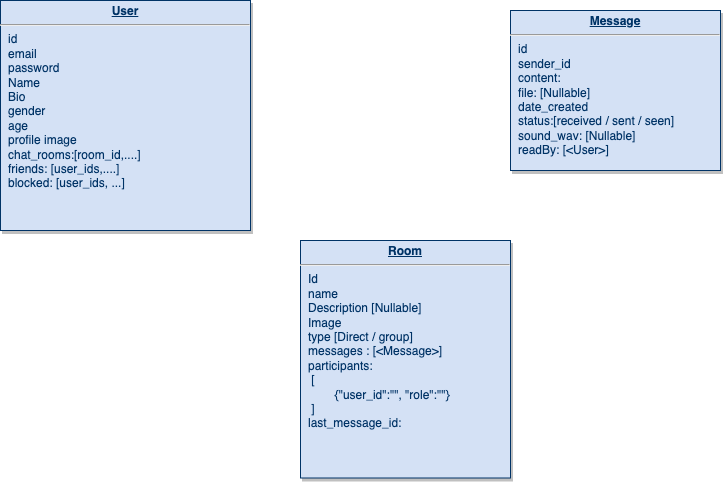

The diagram above was exported from draw.io. Its source (the exported page's mxGraphModel, read from the mxfile embedded in the PNG):
<mxGraphModel dx="823" dy="447" grid="1" gridSize="10" guides="1" tooltips="1" connect="1" arrows="1" fold="1" page="1" pageScale="1" pageWidth="826" pageHeight="1169" background="none" math="0" shadow="0">
  <root>
    <mxCell id="0" />
    <mxCell id="1" parent="0" />
    <mxCell id="20" value="&lt;p style=&quot;margin: 0px; margin-top: 4px; text-align: center; text-decoration: underline;&quot;&gt;&lt;b&gt;Room&lt;/b&gt;&lt;/p&gt;&lt;hr&gt;&lt;p style=&quot;margin: 0px; margin-left: 8px;&quot;&gt;Id&lt;/p&gt;&lt;p style=&quot;margin: 0px; margin-left: 8px;&quot;&gt;name&lt;/p&gt;&lt;p style=&quot;margin: 0px; margin-left: 8px;&quot;&gt;Description [Nullable]&lt;/p&gt;&lt;p style=&quot;margin: 0px; margin-left: 8px;&quot;&gt;Image&lt;/p&gt;&lt;p style=&quot;margin: 0px; margin-left: 8px;&quot;&gt;type [Direct / group]&lt;/p&gt;&lt;p style=&quot;margin: 0px; margin-left: 8px;&quot;&gt;messages : [&amp;lt;Message&amp;gt;]&lt;/p&gt;&lt;p style=&quot;margin: 0px; margin-left: 8px;&quot;&gt;participants:&amp;nbsp;&lt;/p&gt;&lt;p style=&quot;margin: 0px; margin-left: 8px;&quot;&gt;&amp;nbsp;[&amp;nbsp;&lt;/p&gt;&lt;p style=&quot;margin: 0px; margin-left: 8px;&quot;&gt;&lt;span style=&quot;white-space: pre;&quot;&gt;&#09;&lt;/span&gt;{&quot;user_id&quot;:&quot;&quot;, &quot;role&quot;:&quot;&quot;}&lt;br&gt;&lt;/p&gt;&lt;p style=&quot;margin: 0px; margin-left: 8px;&quot;&gt;&amp;nbsp;]&lt;/p&gt;&lt;p style=&quot;margin: 0px; margin-left: 8px;&quot;&gt;last_message_id:&amp;nbsp;&lt;/p&gt;&lt;p style=&quot;margin: 0px; margin-left: 8px;&quot;&gt;&lt;br&gt;&lt;/p&gt;&lt;p style=&quot;margin: 0px; margin-left: 8px;&quot;&gt;&lt;br&gt;&lt;/p&gt;&lt;p style=&quot;margin: 0px; margin-left: 8px;&quot;&gt;&lt;br&gt;&lt;/p&gt;&lt;p style=&quot;margin: 0px; margin-left: 8px;&quot;&gt;&lt;br&gt;&lt;/p&gt;&lt;p style=&quot;margin: 0px; margin-left: 8px;&quot;&gt;&lt;br&gt;&lt;/p&gt;" style="verticalAlign=top;align=left;overflow=fill;fontSize=12;fontFamily=Helvetica;html=1;strokeColor=#003366;shadow=1;fillColor=#D4E1F5;fontColor=#003366" parent="1" vertex="1">
      <mxGeometry x="320" y="290" width="210" height="237.5" as="geometry" />
    </mxCell>
    <mxCell id="23" value="&lt;p style=&quot;margin: 0px; margin-top: 4px; text-align: center; text-decoration: underline;&quot;&gt;&lt;strong&gt;Message&lt;/strong&gt;&lt;/p&gt;&lt;hr&gt;&lt;p style=&quot;margin: 0px; margin-left: 8px;&quot;&gt;id&lt;/p&gt;&lt;p style=&quot;margin: 0px; margin-left: 8px;&quot;&gt;sender_id&lt;/p&gt;&lt;p style=&quot;margin: 0px; margin-left: 8px;&quot;&gt;content:&lt;/p&gt;&lt;p style=&quot;margin: 0px; margin-left: 8px;&quot;&gt;file: [Nullable]&lt;/p&gt;&lt;p style=&quot;margin: 0px; margin-left: 8px;&quot;&gt;date_created&lt;/p&gt;&lt;p style=&quot;margin: 0px; margin-left: 8px;&quot;&gt;status:[received / sent / seen]&lt;/p&gt;&lt;p style=&quot;margin: 0px; margin-left: 8px;&quot;&gt;sound_wav: [Nullable]&lt;/p&gt;&lt;p style=&quot;margin: 0px; margin-left: 8px;&quot;&gt;readBy: [&amp;lt;User&amp;gt;]&lt;/p&gt;" style="verticalAlign=top;align=left;overflow=fill;fontSize=12;fontFamily=Helvetica;html=1;strokeColor=#003366;shadow=1;fillColor=#D4E1F5;fontColor=#003366" parent="1" vertex="1">
      <mxGeometry x="530" y="60" width="210" height="160" as="geometry" />
    </mxCell>
    <mxCell id="25" value="&lt;p style=&quot;margin: 0px; margin-top: 4px; text-align: center; text-decoration: underline;&quot;&gt;&lt;strong&gt;User&lt;/strong&gt;&lt;/p&gt;&lt;hr&gt;&lt;p style=&quot;margin: 0px; margin-left: 8px;&quot;&gt;id&lt;/p&gt;&lt;p style=&quot;margin: 0px; margin-left: 8px;&quot;&gt;email&lt;/p&gt;&lt;p style=&quot;margin: 0px; margin-left: 8px;&quot;&gt;password&lt;/p&gt;&lt;p style=&quot;margin: 0px; margin-left: 8px;&quot;&gt;Name&lt;/p&gt;&lt;p style=&quot;margin: 0px; margin-left: 8px;&quot;&gt;Bio&lt;/p&gt;&lt;p style=&quot;margin: 0px; margin-left: 8px;&quot;&gt;gender&lt;/p&gt;&lt;p style=&quot;margin: 0px; margin-left: 8px;&quot;&gt;age&lt;/p&gt;&lt;p style=&quot;margin: 0px; margin-left: 8px;&quot;&gt;profile image&lt;/p&gt;&lt;p style=&quot;margin: 0px; margin-left: 8px;&quot;&gt;chat_rooms:[&lt;span style=&quot;background-color: initial;&quot;&gt;room_id&lt;/span&gt;&lt;span style=&quot;background-color: initial;&quot;&gt;,....&lt;/span&gt;&lt;span style=&quot;background-color: initial;&quot;&gt;]&lt;/span&gt;&lt;/p&gt;&lt;p style=&quot;margin: 0px; margin-left: 8px;&quot;&gt;&lt;span style=&quot;background-color: initial;&quot;&gt;friends: [user_ids,....]&lt;/span&gt;&lt;/p&gt;&lt;p style=&quot;margin: 0px; margin-left: 8px;&quot;&gt;&lt;span style=&quot;background-color: initial;&quot;&gt;blocked: [user_ids, ...]&lt;/span&gt;&lt;/p&gt;&lt;p style=&quot;margin: 0px; margin-left: 8px;&quot;&gt;&lt;span style=&quot;background-color: initial;&quot;&gt;&lt;br&gt;&lt;/span&gt;&lt;/p&gt;" style="verticalAlign=top;align=left;overflow=fill;fontSize=12;fontFamily=Helvetica;html=1;strokeColor=#003366;shadow=1;fillColor=#D4E1F5;fontColor=#003366" parent="1" vertex="1">
      <mxGeometry x="20" y="50" width="250" height="230" as="geometry" />
    </mxCell>
  </root>
</mxGraphModel>